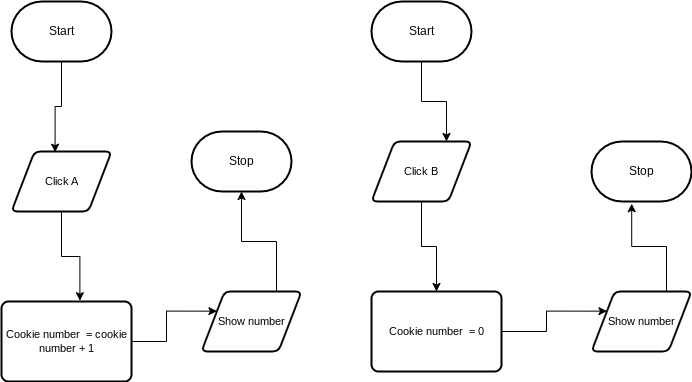

The diagram above was exported from draw.io. Its source (the exported page's mxGraphModel, read from the mxfile embedded in the PNG):
<mxGraphModel dx="606" dy="512" grid="1" gridSize="10" guides="1" tooltips="1" connect="1" arrows="1" fold="1" page="1" pageScale="1" pageWidth="850" pageHeight="1100" math="0" shadow="0">
  <root>
    <mxCell id="0" />
    <mxCell id="1" parent="0" />
    <mxCell id="10" style="edgeStyle=orthogonalEdgeStyle;shape=connector;rounded=0;html=1;exitX=0.5;exitY=1;exitDx=0;exitDy=0;exitPerimeter=0;entryX=0.436;entryY=0.012;entryDx=0;entryDy=0;entryPerimeter=0;labelBackgroundColor=default;strokeColor=default;fontFamily=Helvetica;fontSize=11;fontColor=default;endArrow=classic;" edge="1" parent="1" source="2" target="8">
      <mxGeometry relative="1" as="geometry" />
    </mxCell>
    <mxCell id="2" value="Start" style="strokeWidth=2;html=1;shape=mxgraph.flowchart.terminator;whiteSpace=wrap;" parent="1" vertex="1">
      <mxGeometry x="80" y="90" width="100" height="60" as="geometry" />
    </mxCell>
    <mxCell id="3" value="Stop" style="strokeWidth=2;html=1;shape=mxgraph.flowchart.terminator;whiteSpace=wrap;" parent="1" vertex="1">
      <mxGeometry x="260" y="220" width="100" height="60" as="geometry" />
    </mxCell>
    <mxCell id="12" style="edgeStyle=orthogonalEdgeStyle;shape=connector;rounded=0;html=1;exitX=1;exitY=0.5;exitDx=0;exitDy=0;entryX=0;entryY=0.25;entryDx=0;entryDy=0;labelBackgroundColor=default;strokeColor=default;fontFamily=Helvetica;fontSize=11;fontColor=default;endArrow=classic;" edge="1" parent="1" source="6" target="9">
      <mxGeometry relative="1" as="geometry" />
    </mxCell>
    <mxCell id="6" value="Cookie number&amp;nbsp; = cookie number + 1" style="rounded=1;whiteSpace=wrap;html=1;absoluteArcSize=1;arcSize=14;strokeWidth=2;fontFamily=Helvetica;fontSize=11;fontColor=default;" vertex="1" parent="1">
      <mxGeometry x="70" y="390" width="130" height="80" as="geometry" />
    </mxCell>
    <mxCell id="11" style="edgeStyle=orthogonalEdgeStyle;shape=connector;rounded=0;html=1;exitX=0.5;exitY=1;exitDx=0;exitDy=0;entryX=0.603;entryY=-0.01;entryDx=0;entryDy=0;entryPerimeter=0;labelBackgroundColor=default;strokeColor=default;fontFamily=Helvetica;fontSize=11;fontColor=default;endArrow=classic;" edge="1" parent="1" source="8" target="6">
      <mxGeometry relative="1" as="geometry" />
    </mxCell>
    <mxCell id="8" value="Click A" style="shape=parallelogram;html=1;strokeWidth=2;perimeter=parallelogramPerimeter;whiteSpace=wrap;rounded=1;arcSize=12;size=0.23;fontFamily=Helvetica;fontSize=11;fontColor=default;" vertex="1" parent="1">
      <mxGeometry x="80" y="240" width="100" height="60" as="geometry" />
    </mxCell>
    <mxCell id="13" style="edgeStyle=orthogonalEdgeStyle;shape=connector;rounded=0;html=1;exitX=0.75;exitY=0;exitDx=0;exitDy=0;entryX=0.5;entryY=1;entryDx=0;entryDy=0;entryPerimeter=0;labelBackgroundColor=default;strokeColor=default;fontFamily=Helvetica;fontSize=11;fontColor=default;endArrow=classic;" edge="1" parent="1" source="9" target="3">
      <mxGeometry relative="1" as="geometry" />
    </mxCell>
    <mxCell id="9" value="Show number" style="shape=parallelogram;html=1;strokeWidth=2;perimeter=parallelogramPerimeter;whiteSpace=wrap;rounded=1;arcSize=12;size=0.23;fontFamily=Helvetica;fontSize=11;fontColor=default;" vertex="1" parent="1">
      <mxGeometry x="270" y="380" width="100" height="60" as="geometry" />
    </mxCell>
    <mxCell id="19" style="edgeStyle=orthogonalEdgeStyle;shape=connector;rounded=0;html=1;exitX=0.5;exitY=1;exitDx=0;exitDy=0;exitPerimeter=0;entryX=0.75;entryY=0;entryDx=0;entryDy=0;labelBackgroundColor=default;strokeColor=default;fontFamily=Helvetica;fontSize=11;fontColor=default;endArrow=classic;" edge="1" parent="1" source="14" target="15">
      <mxGeometry relative="1" as="geometry" />
    </mxCell>
    <mxCell id="14" value="Start" style="strokeWidth=2;html=1;shape=mxgraph.flowchart.terminator;whiteSpace=wrap;" vertex="1" parent="1">
      <mxGeometry x="440" y="90" width="100" height="60" as="geometry" />
    </mxCell>
    <mxCell id="20" style="edgeStyle=orthogonalEdgeStyle;shape=connector;rounded=0;html=1;exitX=0.5;exitY=1;exitDx=0;exitDy=0;entryX=0.5;entryY=0;entryDx=0;entryDy=0;labelBackgroundColor=default;strokeColor=default;fontFamily=Helvetica;fontSize=11;fontColor=default;endArrow=classic;" edge="1" parent="1" source="15" target="16">
      <mxGeometry relative="1" as="geometry" />
    </mxCell>
    <mxCell id="15" value="Click B" style="shape=parallelogram;html=1;strokeWidth=2;perimeter=parallelogramPerimeter;whiteSpace=wrap;rounded=1;arcSize=12;size=0.23;fontFamily=Helvetica;fontSize=11;fontColor=default;" vertex="1" parent="1">
      <mxGeometry x="440" y="230" width="100" height="60" as="geometry" />
    </mxCell>
    <mxCell id="21" style="edgeStyle=orthogonalEdgeStyle;shape=connector;rounded=0;html=1;exitX=1;exitY=0.5;exitDx=0;exitDy=0;entryX=0;entryY=0.25;entryDx=0;entryDy=0;labelBackgroundColor=default;strokeColor=default;fontFamily=Helvetica;fontSize=11;fontColor=default;endArrow=classic;" edge="1" parent="1" source="16" target="17">
      <mxGeometry relative="1" as="geometry" />
    </mxCell>
    <mxCell id="16" value="Cookie number&amp;nbsp; = 0" style="rounded=1;whiteSpace=wrap;html=1;absoluteArcSize=1;arcSize=14;strokeWidth=2;fontFamily=Helvetica;fontSize=11;fontColor=default;" vertex="1" parent="1">
      <mxGeometry x="440" y="380" width="130" height="80" as="geometry" />
    </mxCell>
    <mxCell id="22" style="edgeStyle=orthogonalEdgeStyle;shape=connector;rounded=0;html=1;exitX=0.75;exitY=0;exitDx=0;exitDy=0;entryX=0.402;entryY=1.037;entryDx=0;entryDy=0;entryPerimeter=0;labelBackgroundColor=default;strokeColor=default;fontFamily=Helvetica;fontSize=11;fontColor=default;endArrow=classic;" edge="1" parent="1" source="17" target="18">
      <mxGeometry relative="1" as="geometry" />
    </mxCell>
    <mxCell id="17" value="Show number" style="shape=parallelogram;html=1;strokeWidth=2;perimeter=parallelogramPerimeter;whiteSpace=wrap;rounded=1;arcSize=12;size=0.23;fontFamily=Helvetica;fontSize=11;fontColor=default;" vertex="1" parent="1">
      <mxGeometry x="660" y="380" width="100" height="60" as="geometry" />
    </mxCell>
    <mxCell id="18" value="Stop" style="strokeWidth=2;html=1;shape=mxgraph.flowchart.terminator;whiteSpace=wrap;" vertex="1" parent="1">
      <mxGeometry x="660" y="230" width="100" height="60" as="geometry" />
    </mxCell>
  </root>
</mxGraphModel>